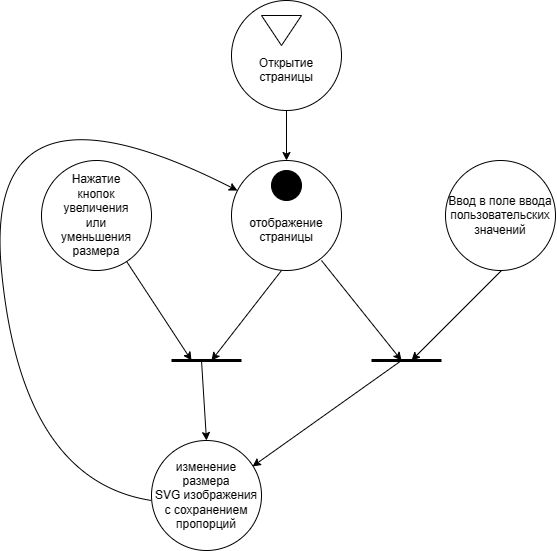

The diagram above was exported from draw.io. Its source (the exported page's mxGraphModel, read from the mxfile embedded in the PNG):
<mxGraphModel dx="2213" dy="751" grid="1" gridSize="10" guides="1" tooltips="1" connect="1" arrows="1" fold="1" page="1" pageScale="1" pageWidth="827" pageHeight="1169" math="0" shadow="0">
  <root>
    <mxCell id="0" />
    <mxCell id="1" parent="0" />
    <mxCell id="n9FYxXZpF2rJdnw8TL6y-3" value="" style="edgeStyle=orthogonalEdgeStyle;rounded=0;orthogonalLoop=1;jettySize=auto;html=1;" edge="1" parent="1" source="n9FYxXZpF2rJdnw8TL6y-1" target="n9FYxXZpF2rJdnw8TL6y-2">
      <mxGeometry relative="1" as="geometry" />
    </mxCell>
    <mxCell id="n9FYxXZpF2rJdnw8TL6y-1" value="&lt;br&gt;&lt;br&gt;Открытие&lt;br&gt;страницы" style="ellipse;whiteSpace=wrap;html=1;aspect=fixed;" vertex="1" parent="1">
      <mxGeometry x="200" y="40" width="110" height="110" as="geometry" />
    </mxCell>
    <mxCell id="n9FYxXZpF2rJdnw8TL6y-2" value="&lt;br&gt;&lt;br&gt;отображение&lt;br&gt;страницы" style="ellipse;whiteSpace=wrap;html=1;aspect=fixed;" vertex="1" parent="1">
      <mxGeometry x="200" y="200" width="110" height="110" as="geometry" />
    </mxCell>
    <mxCell id="n9FYxXZpF2rJdnw8TL6y-6" value="" style="triangle;whiteSpace=wrap;html=1;rotation=90;" vertex="1" parent="1">
      <mxGeometry x="235" y="50" width="30" height="40" as="geometry" />
    </mxCell>
    <mxCell id="n9FYxXZpF2rJdnw8TL6y-7" value="" style="ellipse;whiteSpace=wrap;html=1;aspect=fixed;fillColor=#000000;" vertex="1" parent="1">
      <mxGeometry x="240" y="210" width="30" height="30" as="geometry" />
    </mxCell>
    <mxCell id="n9FYxXZpF2rJdnw8TL6y-12" value="" style="endArrow=classic;html=1;rounded=0;" edge="1" parent="1" source="n9FYxXZpF2rJdnw8TL6y-4">
      <mxGeometry width="50" height="50" relative="1" as="geometry">
        <mxPoint x="100" y="240" as="sourcePoint" />
        <mxPoint x="160" y="400" as="targetPoint" />
      </mxGeometry>
    </mxCell>
    <mxCell id="n9FYxXZpF2rJdnw8TL6y-19" value="Ввод в поле ввода&lt;br&gt;пользовательских&lt;br&gt;значений" style="ellipse;whiteSpace=wrap;html=1;aspect=fixed;" vertex="1" parent="1">
      <mxGeometry x="414" y="200" width="110" height="110" as="geometry" />
    </mxCell>
    <mxCell id="n9FYxXZpF2rJdnw8TL6y-34" value="" style="endArrow=classic;html=1;rounded=0;" edge="1" parent="1" target="n9FYxXZpF2rJdnw8TL6y-4">
      <mxGeometry width="50" height="50" relative="1" as="geometry">
        <mxPoint x="100" y="240" as="sourcePoint" />
        <mxPoint x="140" y="320" as="targetPoint" />
      </mxGeometry>
    </mxCell>
    <mxCell id="n9FYxXZpF2rJdnw8TL6y-4" value="Нажатие&lt;br&gt;кнопок&lt;br&gt;увеличения&lt;br&gt;или&lt;br&gt;уменьшения&lt;br&gt;размера" style="ellipse;whiteSpace=wrap;html=1;aspect=fixed;" vertex="1" parent="1">
      <mxGeometry x="10" y="200" width="110" height="110" as="geometry" />
    </mxCell>
    <mxCell id="n9FYxXZpF2rJdnw8TL6y-36" value="" style="endArrow=none;html=1;rounded=0;strokeWidth=3;" edge="1" parent="1">
      <mxGeometry width="50" height="50" relative="1" as="geometry">
        <mxPoint x="140" y="400" as="sourcePoint" />
        <mxPoint x="210" y="400" as="targetPoint" />
      </mxGeometry>
    </mxCell>
    <mxCell id="n9FYxXZpF2rJdnw8TL6y-37" value="" style="endArrow=classic;html=1;rounded=0;" edge="1" parent="1">
      <mxGeometry width="50" height="50" relative="1" as="geometry">
        <mxPoint x="250" y="310" as="sourcePoint" />
        <mxPoint x="180" y="400" as="targetPoint" />
      </mxGeometry>
    </mxCell>
    <mxCell id="n9FYxXZpF2rJdnw8TL6y-38" value="изменение размера&lt;br&gt;SVG изображения&lt;br&gt;с сохранением пропорций" style="ellipse;whiteSpace=wrap;html=1;aspect=fixed;" vertex="1" parent="1">
      <mxGeometry x="120" y="480" width="110" height="110" as="geometry" />
    </mxCell>
    <mxCell id="n9FYxXZpF2rJdnw8TL6y-39" value="" style="endArrow=classic;html=1;rounded=0;entryX=0.5;entryY=0;entryDx=0;entryDy=0;" edge="1" parent="1" target="n9FYxXZpF2rJdnw8TL6y-38">
      <mxGeometry width="50" height="50" relative="1" as="geometry">
        <mxPoint x="170" y="400" as="sourcePoint" />
        <mxPoint x="220" y="350" as="targetPoint" />
      </mxGeometry>
    </mxCell>
    <mxCell id="n9FYxXZpF2rJdnw8TL6y-40" value="" style="endArrow=none;html=1;rounded=0;strokeWidth=3;" edge="1" parent="1">
      <mxGeometry width="50" height="50" relative="1" as="geometry">
        <mxPoint x="340" y="400" as="sourcePoint" />
        <mxPoint x="410" y="400" as="targetPoint" />
      </mxGeometry>
    </mxCell>
    <mxCell id="n9FYxXZpF2rJdnw8TL6y-41" value="" style="endArrow=classic;html=1;rounded=0;" edge="1" parent="1">
      <mxGeometry width="50" height="50" relative="1" as="geometry">
        <mxPoint x="290" y="300" as="sourcePoint" />
        <mxPoint x="370" y="400" as="targetPoint" />
      </mxGeometry>
    </mxCell>
    <mxCell id="n9FYxXZpF2rJdnw8TL6y-42" value="" style="endArrow=classic;html=1;rounded=0;" edge="1" parent="1">
      <mxGeometry width="50" height="50" relative="1" as="geometry">
        <mxPoint x="470" y="310" as="sourcePoint" />
        <mxPoint x="380" y="400" as="targetPoint" />
      </mxGeometry>
    </mxCell>
    <mxCell id="n9FYxXZpF2rJdnw8TL6y-44" value="" style="endArrow=classic;html=1;rounded=0;entryX=0.918;entryY=0.236;entryDx=0;entryDy=0;entryPerimeter=0;" edge="1" parent="1" target="n9FYxXZpF2rJdnw8TL6y-38">
      <mxGeometry width="50" height="50" relative="1" as="geometry">
        <mxPoint x="370" y="400" as="sourcePoint" />
        <mxPoint x="395" y="480" as="targetPoint" />
      </mxGeometry>
    </mxCell>
    <mxCell id="n9FYxXZpF2rJdnw8TL6y-45" value="" style="curved=1;endArrow=classic;html=1;rounded=0;" edge="1" parent="1" target="n9FYxXZpF2rJdnw8TL6y-2">
      <mxGeometry width="50" height="50" relative="1" as="geometry">
        <mxPoint x="120" y="540" as="sourcePoint" />
        <mxPoint x="170" y="490" as="targetPoint" />
        <Array as="points">
          <mxPoint x="-10" y="520" />
          <mxPoint x="-50" y="100" />
        </Array>
      </mxGeometry>
    </mxCell>
  </root>
</mxGraphModel>